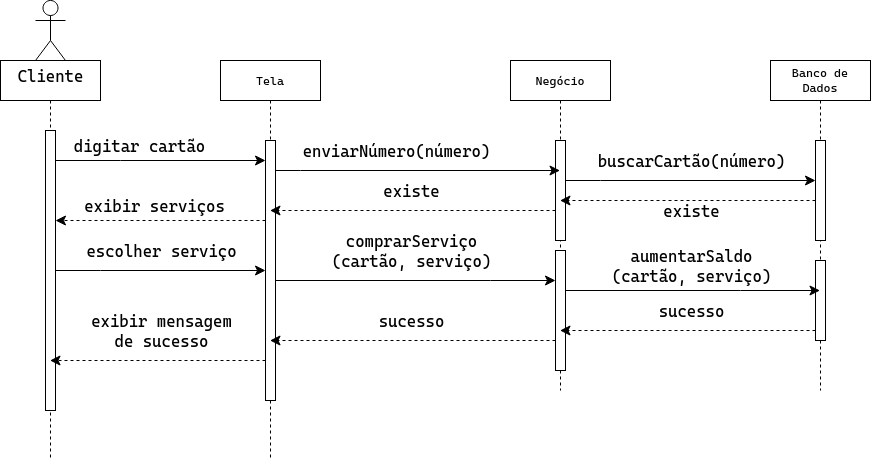

The diagram above was exported from draw.io. Its source (the exported page's mxGraphModel, read from the mxfile embedded in the PNG):
<mxGraphModel dx="1098" dy="840" grid="1" gridSize="10" guides="1" tooltips="1" connect="1" arrows="1" fold="1" page="1" pageScale="1" pageWidth="850" pageHeight="1100" math="0" shadow="0">
  <root>
    <mxCell id="0" />
    <mxCell id="1" parent="0" />
    <mxCell id="aM9ryv3xv72pqoxQDRHE-1" value="" style="shape=umlLifeline;perimeter=lifelinePerimeter;whiteSpace=wrap;html=1;container=0;dropTarget=0;collapsible=0;recursiveResize=0;outlineConnect=0;portConstraint=eastwest;newEdgeStyle={&quot;edgeStyle&quot;:&quot;elbowEdgeStyle&quot;,&quot;elbow&quot;:&quot;vertical&quot;,&quot;curved&quot;:0,&quot;rounded&quot;:0};" parent="1" vertex="1">
      <mxGeometry x="60" y="160" width="100" height="400" as="geometry" />
    </mxCell>
    <mxCell id="aM9ryv3xv72pqoxQDRHE-2" value="" style="html=1;points=[];perimeter=orthogonalPerimeter;outlineConnect=0;targetShapes=umlLifeline;portConstraint=eastwest;newEdgeStyle={&quot;edgeStyle&quot;:&quot;elbowEdgeStyle&quot;,&quot;elbow&quot;:&quot;vertical&quot;,&quot;curved&quot;:0,&quot;rounded&quot;:0};" parent="aM9ryv3xv72pqoxQDRHE-1" vertex="1">
      <mxGeometry x="45" y="70" width="10" height="280" as="geometry" />
    </mxCell>
    <mxCell id="aM9ryv3xv72pqoxQDRHE-5" value="Tela" style="shape=umlLifeline;perimeter=lifelinePerimeter;whiteSpace=wrap;html=1;container=0;dropTarget=0;collapsible=0;recursiveResize=0;outlineConnect=0;portConstraint=eastwest;newEdgeStyle={&quot;edgeStyle&quot;:&quot;elbowEdgeStyle&quot;,&quot;elbow&quot;:&quot;vertical&quot;,&quot;curved&quot;:0,&quot;rounded&quot;:0};" parent="1" vertex="1">
      <mxGeometry x="280" y="160" width="100" height="400" as="geometry" />
    </mxCell>
    <mxCell id="aM9ryv3xv72pqoxQDRHE-6" value="" style="html=1;points=[];perimeter=orthogonalPerimeter;outlineConnect=0;targetShapes=umlLifeline;portConstraint=eastwest;newEdgeStyle={&quot;edgeStyle&quot;:&quot;elbowEdgeStyle&quot;,&quot;elbow&quot;:&quot;vertical&quot;,&quot;curved&quot;:0,&quot;rounded&quot;:0};" parent="aM9ryv3xv72pqoxQDRHE-5" vertex="1">
      <mxGeometry x="45" y="80" width="10" height="260" as="geometry" />
    </mxCell>
    <mxCell id="NhYNLhVU3lUqZsPhOfKG-1" value="Cliente" style="shape=umlActor;verticalLabelPosition=bottom;verticalAlign=top;html=1;outlineConnect=0;fontSize=16;" vertex="1" parent="1">
      <mxGeometry x="95" y="100" width="30" height="60" as="geometry" />
    </mxCell>
    <mxCell id="NhYNLhVU3lUqZsPhOfKG-2" value="" style="edgeStyle=elbowEdgeStyle;curved=0;rounded=0;orthogonalLoop=1;jettySize=auto;html=1;elbow=vertical;fontSize=12;startSize=8;endSize=8;" edge="1" parent="1" source="aM9ryv3xv72pqoxQDRHE-2" target="aM9ryv3xv72pqoxQDRHE-6">
      <mxGeometry relative="1" as="geometry">
        <Array as="points">
          <mxPoint x="180" y="260" />
          <mxPoint x="160" y="270" />
        </Array>
      </mxGeometry>
    </mxCell>
    <mxCell id="NhYNLhVU3lUqZsPhOfKG-3" value="digitar cartão" style="edgeLabel;html=1;align=center;verticalAlign=middle;resizable=0;points=[];fontSize=16;" vertex="1" connectable="0" parent="NhYNLhVU3lUqZsPhOfKG-2">
      <mxGeometry x="-0.3833" y="2" relative="1" as="geometry">
        <mxPoint x="18" y="-13" as="offset" />
      </mxGeometry>
    </mxCell>
    <mxCell id="NhYNLhVU3lUqZsPhOfKG-4" value="Negócio" style="shape=umlLifeline;perimeter=lifelinePerimeter;whiteSpace=wrap;html=1;container=0;dropTarget=0;collapsible=0;recursiveResize=0;outlineConnect=0;portConstraint=eastwest;newEdgeStyle={&quot;edgeStyle&quot;:&quot;elbowEdgeStyle&quot;,&quot;elbow&quot;:&quot;vertical&quot;,&quot;curved&quot;:0,&quot;rounded&quot;:0};" vertex="1" parent="1">
      <mxGeometry x="570" y="160" width="100" height="330" as="geometry" />
    </mxCell>
    <mxCell id="NhYNLhVU3lUqZsPhOfKG-5" value="" style="html=1;points=[];perimeter=orthogonalPerimeter;outlineConnect=0;targetShapes=umlLifeline;portConstraint=eastwest;newEdgeStyle={&quot;edgeStyle&quot;:&quot;elbowEdgeStyle&quot;,&quot;elbow&quot;:&quot;vertical&quot;,&quot;curved&quot;:0,&quot;rounded&quot;:0};" vertex="1" parent="NhYNLhVU3lUqZsPhOfKG-4">
      <mxGeometry x="45" y="80" width="10" height="100" as="geometry" />
    </mxCell>
    <mxCell id="NhYNLhVU3lUqZsPhOfKG-9" value="" style="html=1;points=[];perimeter=orthogonalPerimeter;outlineConnect=0;targetShapes=umlLifeline;portConstraint=eastwest;newEdgeStyle={&quot;edgeStyle&quot;:&quot;elbowEdgeStyle&quot;,&quot;elbow&quot;:&quot;vertical&quot;,&quot;curved&quot;:0,&quot;rounded&quot;:0};" vertex="1" parent="NhYNLhVU3lUqZsPhOfKG-4">
      <mxGeometry x="45" y="190" width="10" height="120" as="geometry" />
    </mxCell>
    <mxCell id="NhYNLhVU3lUqZsPhOfKG-6" value="Banco de Dados" style="shape=umlLifeline;perimeter=lifelinePerimeter;whiteSpace=wrap;html=1;container=0;dropTarget=0;collapsible=0;recursiveResize=0;outlineConnect=0;portConstraint=eastwest;newEdgeStyle={&quot;edgeStyle&quot;:&quot;elbowEdgeStyle&quot;,&quot;elbow&quot;:&quot;vertical&quot;,&quot;curved&quot;:0,&quot;rounded&quot;:0};" vertex="1" parent="1">
      <mxGeometry x="830" y="160" width="100" height="330" as="geometry" />
    </mxCell>
    <mxCell id="NhYNLhVU3lUqZsPhOfKG-7" value="" style="html=1;points=[];perimeter=orthogonalPerimeter;outlineConnect=0;targetShapes=umlLifeline;portConstraint=eastwest;newEdgeStyle={&quot;edgeStyle&quot;:&quot;elbowEdgeStyle&quot;,&quot;elbow&quot;:&quot;vertical&quot;,&quot;curved&quot;:0,&quot;rounded&quot;:0};" vertex="1" parent="NhYNLhVU3lUqZsPhOfKG-6">
      <mxGeometry x="45" y="80" width="10" height="100" as="geometry" />
    </mxCell>
    <mxCell id="NhYNLhVU3lUqZsPhOfKG-8" value="" style="html=1;points=[];perimeter=orthogonalPerimeter;outlineConnect=0;targetShapes=umlLifeline;portConstraint=eastwest;newEdgeStyle={&quot;edgeStyle&quot;:&quot;elbowEdgeStyle&quot;,&quot;elbow&quot;:&quot;vertical&quot;,&quot;curved&quot;:0,&quot;rounded&quot;:0};" vertex="1" parent="NhYNLhVU3lUqZsPhOfKG-6">
      <mxGeometry x="45" y="200" width="10" height="80" as="geometry" />
    </mxCell>
    <mxCell id="NhYNLhVU3lUqZsPhOfKG-11" value="" style="edgeStyle=elbowEdgeStyle;curved=0;rounded=0;orthogonalLoop=1;jettySize=auto;html=1;elbow=horizontal;fontSize=12;startSize=8;endSize=8;" edge="1" parent="1" target="NhYNLhVU3lUqZsPhOfKG-4">
      <mxGeometry relative="1" as="geometry">
        <mxPoint x="335" y="270" as="sourcePoint" />
        <mxPoint x="505" y="270" as="targetPoint" />
        <Array as="points">
          <mxPoint x="360" y="270" />
          <mxPoint x="310" y="270" />
        </Array>
      </mxGeometry>
    </mxCell>
    <mxCell id="NhYNLhVU3lUqZsPhOfKG-12" value="enviarNúmero(número)" style="edgeLabel;html=1;align=center;verticalAlign=middle;resizable=0;points=[];fontSize=16;" vertex="1" connectable="0" parent="NhYNLhVU3lUqZsPhOfKG-11">
      <mxGeometry x="-0.472" relative="1" as="geometry">
        <mxPoint x="45" y="-20" as="offset" />
      </mxGeometry>
    </mxCell>
    <mxCell id="NhYNLhVU3lUqZsPhOfKG-16" value="" style="edgeStyle=elbowEdgeStyle;curved=0;rounded=0;orthogonalLoop=1;jettySize=auto;html=1;elbow=vertical;fontSize=12;startSize=8;endSize=8;dashed=1;" edge="1" parent="1" source="NhYNLhVU3lUqZsPhOfKG-7" target="NhYNLhVU3lUqZsPhOfKG-4">
      <mxGeometry relative="1" as="geometry">
        <Array as="points">
          <mxPoint x="680" y="300" />
          <mxPoint x="640" y="310" />
        </Array>
      </mxGeometry>
    </mxCell>
    <mxCell id="NhYNLhVU3lUqZsPhOfKG-17" value="existe" style="edgeLabel;html=1;align=center;verticalAlign=middle;resizable=0;points=[];fontSize=16;" vertex="1" connectable="0" parent="NhYNLhVU3lUqZsPhOfKG-16">
      <mxGeometry x="-0.0424" y="-3" relative="1" as="geometry">
        <mxPoint x="-3" y="13" as="offset" />
      </mxGeometry>
    </mxCell>
    <mxCell id="NhYNLhVU3lUqZsPhOfKG-18" value="" style="edgeStyle=elbowEdgeStyle;curved=0;rounded=0;orthogonalLoop=1;jettySize=auto;html=1;elbow=vertical;fontSize=12;startSize=8;endSize=8;" edge="1" parent="1" source="NhYNLhVU3lUqZsPhOfKG-9" target="NhYNLhVU3lUqZsPhOfKG-6">
      <mxGeometry relative="1" as="geometry">
        <Array as="points">
          <mxPoint x="800" y="390" />
        </Array>
      </mxGeometry>
    </mxCell>
    <mxCell id="NhYNLhVU3lUqZsPhOfKG-27" value="&lt;div&gt;aumentarSaldo&lt;/div&gt;&lt;div&gt;(cartão, serviço)&lt;/div&gt;" style="edgeLabel;html=1;align=center;verticalAlign=middle;resizable=0;points=[];fontSize=16;" vertex="1" connectable="0" parent="NhYNLhVU3lUqZsPhOfKG-18">
      <mxGeometry x="-0.4286" y="1" relative="1" as="geometry">
        <mxPoint x="52" y="-24" as="offset" />
      </mxGeometry>
    </mxCell>
    <mxCell id="NhYNLhVU3lUqZsPhOfKG-19" value="" style="edgeStyle=elbowEdgeStyle;curved=0;rounded=0;orthogonalLoop=1;jettySize=auto;html=1;elbow=vertical;fontSize=12;startSize=8;endSize=8;dashed=1;" edge="1" parent="1" target="aM9ryv3xv72pqoxQDRHE-5">
      <mxGeometry relative="1" as="geometry">
        <mxPoint x="615" y="310" as="sourcePoint" />
        <mxPoint x="490" y="310" as="targetPoint" />
      </mxGeometry>
    </mxCell>
    <mxCell id="NhYNLhVU3lUqZsPhOfKG-20" value="existe" style="edgeLabel;html=1;align=center;verticalAlign=middle;resizable=0;points=[];fontSize=16;" vertex="1" connectable="0" parent="NhYNLhVU3lUqZsPhOfKG-19">
      <mxGeometry x="0.296" y="3" relative="1" as="geometry">
        <mxPoint x="40" y="-23" as="offset" />
      </mxGeometry>
    </mxCell>
    <mxCell id="NhYNLhVU3lUqZsPhOfKG-21" value="" style="edgeStyle=elbowEdgeStyle;curved=0;rounded=0;orthogonalLoop=1;jettySize=auto;html=1;elbow=horizontal;fontSize=12;startSize=8;endSize=8;dashed=1;" edge="1" parent="1" source="aM9ryv3xv72pqoxQDRHE-6" target="aM9ryv3xv72pqoxQDRHE-2">
      <mxGeometry relative="1" as="geometry">
        <Array as="points">
          <mxPoint x="290" y="320" />
          <mxPoint x="180" y="340" />
        </Array>
      </mxGeometry>
    </mxCell>
    <mxCell id="NhYNLhVU3lUqZsPhOfKG-22" value="exibir serviços" style="edgeLabel;html=1;align=center;verticalAlign=middle;resizable=0;points=[];fontSize=16;" vertex="1" connectable="0" parent="NhYNLhVU3lUqZsPhOfKG-21">
      <mxGeometry x="0.2667" y="-1" relative="1" as="geometry">
        <mxPoint x="21" y="-14" as="offset" />
      </mxGeometry>
    </mxCell>
    <mxCell id="NhYNLhVU3lUqZsPhOfKG-23" value="" style="edgeStyle=elbowEdgeStyle;curved=0;rounded=0;orthogonalLoop=1;jettySize=auto;html=1;elbow=vertical;fontSize=12;startSize=8;endSize=8;" edge="1" parent="1" source="aM9ryv3xv72pqoxQDRHE-2" target="aM9ryv3xv72pqoxQDRHE-6">
      <mxGeometry relative="1" as="geometry">
        <Array as="points">
          <mxPoint x="160" y="370" />
        </Array>
      </mxGeometry>
    </mxCell>
    <mxCell id="NhYNLhVU3lUqZsPhOfKG-24" value="escolher serviço" style="edgeLabel;html=1;align=center;verticalAlign=middle;resizable=0;points=[];fontSize=16;" vertex="1" connectable="0" parent="NhYNLhVU3lUqZsPhOfKG-23">
      <mxGeometry y="-2" relative="1" as="geometry">
        <mxPoint y="-22" as="offset" />
      </mxGeometry>
    </mxCell>
    <mxCell id="NhYNLhVU3lUqZsPhOfKG-25" value="" style="edgeStyle=elbowEdgeStyle;curved=0;rounded=0;orthogonalLoop=1;jettySize=auto;html=1;elbow=vertical;fontSize=12;startSize=8;endSize=8;" edge="1" parent="1" source="aM9ryv3xv72pqoxQDRHE-6" target="NhYNLhVU3lUqZsPhOfKG-9">
      <mxGeometry relative="1" as="geometry">
        <Array as="points">
          <mxPoint x="550" y="380" />
          <mxPoint x="470" y="390" />
        </Array>
      </mxGeometry>
    </mxCell>
    <mxCell id="NhYNLhVU3lUqZsPhOfKG-26" value="&lt;div&gt;comprarServiço&lt;/div&gt;&lt;div&gt;(cartão, serviço)&lt;/div&gt;" style="edgeLabel;html=1;align=center;verticalAlign=middle;resizable=0;points=[];fontSize=16;" vertex="1" connectable="0" parent="NhYNLhVU3lUqZsPhOfKG-25">
      <mxGeometry x="-0.28" relative="1" as="geometry">
        <mxPoint x="34" y="-30" as="offset" />
      </mxGeometry>
    </mxCell>
    <mxCell id="NhYNLhVU3lUqZsPhOfKG-28" value="" style="edgeStyle=elbowEdgeStyle;curved=0;rounded=0;orthogonalLoop=1;jettySize=auto;html=1;elbow=vertical;fontSize=12;startSize=8;endSize=8;dashed=1;" edge="1" parent="1" source="NhYNLhVU3lUqZsPhOfKG-8" target="NhYNLhVU3lUqZsPhOfKG-4">
      <mxGeometry relative="1" as="geometry">
        <Array as="points">
          <mxPoint x="800" y="430" />
        </Array>
      </mxGeometry>
    </mxCell>
    <mxCell id="NhYNLhVU3lUqZsPhOfKG-32" value="sucesso" style="edgeLabel;html=1;align=center;verticalAlign=middle;resizable=0;points=[];fontSize=16;" vertex="1" connectable="0" parent="NhYNLhVU3lUqZsPhOfKG-28">
      <mxGeometry x="0.0646" y="4" relative="1" as="geometry">
        <mxPoint x="11" y="-24" as="offset" />
      </mxGeometry>
    </mxCell>
    <mxCell id="NhYNLhVU3lUqZsPhOfKG-29" value="" style="edgeStyle=elbowEdgeStyle;curved=0;rounded=0;orthogonalLoop=1;jettySize=auto;html=1;elbow=vertical;fontSize=12;startSize=8;endSize=8;" edge="1" parent="1" source="NhYNLhVU3lUqZsPhOfKG-5" target="NhYNLhVU3lUqZsPhOfKG-7">
      <mxGeometry relative="1" as="geometry">
        <Array as="points">
          <mxPoint x="660" y="280" />
          <mxPoint x="720" y="260" />
          <mxPoint x="630" y="270" />
        </Array>
      </mxGeometry>
    </mxCell>
    <mxCell id="NhYNLhVU3lUqZsPhOfKG-30" value="buscarCartão(número)" style="edgeLabel;html=1;align=center;verticalAlign=middle;resizable=0;points=[];fontSize=16;" vertex="1" connectable="0" parent="NhYNLhVU3lUqZsPhOfKG-29">
      <mxGeometry x="-0.531" y="2" relative="1" as="geometry">
        <mxPoint x="66" y="-18" as="offset" />
      </mxGeometry>
    </mxCell>
    <mxCell id="NhYNLhVU3lUqZsPhOfKG-31" style="edgeStyle=elbowEdgeStyle;curved=0;rounded=0;orthogonalLoop=1;jettySize=auto;html=1;elbow=vertical;fontSize=12;startSize=8;endSize=8;dashed=1;" edge="1" parent="1" source="NhYNLhVU3lUqZsPhOfKG-9" target="aM9ryv3xv72pqoxQDRHE-5">
      <mxGeometry relative="1" as="geometry">
        <Array as="points">
          <mxPoint x="420" y="440" />
        </Array>
      </mxGeometry>
    </mxCell>
    <mxCell id="NhYNLhVU3lUqZsPhOfKG-33" value="sucesso" style="edgeLabel;html=1;align=center;verticalAlign=middle;resizable=0;points=[];fontSize=16;" vertex="1" connectable="0" parent="NhYNLhVU3lUqZsPhOfKG-31">
      <mxGeometry x="0.0718" relative="1" as="geometry">
        <mxPoint x="8" y="-20" as="offset" />
      </mxGeometry>
    </mxCell>
    <mxCell id="NhYNLhVU3lUqZsPhOfKG-34" style="edgeStyle=elbowEdgeStyle;curved=0;rounded=0;orthogonalLoop=1;jettySize=auto;html=1;elbow=vertical;fontSize=12;startSize=8;endSize=8;dashed=1;" edge="1" parent="1">
      <mxGeometry relative="1" as="geometry">
        <mxPoint x="325" y="460" as="sourcePoint" />
        <mxPoint x="109.5" y="460" as="targetPoint" />
      </mxGeometry>
    </mxCell>
    <mxCell id="NhYNLhVU3lUqZsPhOfKG-35" value="&lt;div&gt;exibir mensagem&lt;/div&gt;&lt;div&gt;de sucesso&lt;br&gt;&lt;/div&gt;" style="edgeLabel;html=1;align=center;verticalAlign=middle;resizable=0;points=[];fontSize=16;" vertex="1" connectable="0" parent="NhYNLhVU3lUqZsPhOfKG-34">
      <mxGeometry x="0.3364" y="2" relative="1" as="geometry">
        <mxPoint x="39" y="-32" as="offset" />
      </mxGeometry>
    </mxCell>
  </root>
</mxGraphModel>